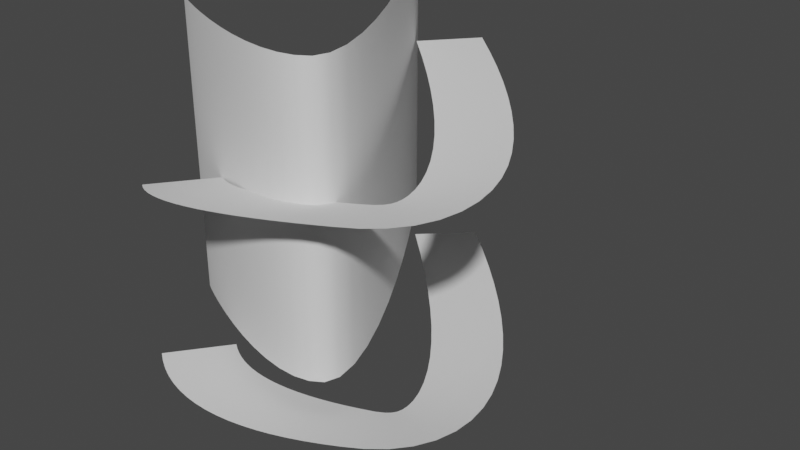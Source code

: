 # Source: JRightNewMethod.blend  (saved by Blender 2.92.15; exported with 4.5.12 LTS)
import bpy
from mathutils import Matrix  # noqa: F401  (used for matrix-valued properties, if any)

bpy.ops.wm.read_factory_settings(use_empty=True)
scene = bpy.context.scene
scene.name = 'Scene'

# ---- world
world_world = bpy.data.worlds.new('World'); scene.world = world_world
world_world.use_nodes = True; world_world.node_tree.nodes.clear()
_N = world_world.node_tree.nodes; _L = world_world.node_tree.links
n0 = _N.new('ShaderNodeOutputWorld'); n0.name = 'World Output'; n0.location = (300, 300)
n1 = _N.new('ShaderNodeBackground'); n1.name = 'Background'; n1.location = (10, 300)
n1.inputs[0].default_value = (0.05088, 0.05088, 0.05088, 1.0)
_L.new(n1.outputs[0], n0.inputs[0])
n0.is_active_output = True
world_world.color = (0.05088, 0.05088, 0.05088)
world_world.use_sun_shadow = False
world_world.sun_shadow_jitter_overblur = 0.0

# ---- meshes
me_cube = bpy.data.meshes.new('Cube')
me_cube.from_pydata([(-1.0, -1.0, -1.0), (-1.0, -1.0, 1.0), (-1.0, 1.0, -1.0), (-1.0, 1.0, 1.0), (1.0, -1.0, -1.0), (1.0, -1.0, 1.0), (1.0, 1.0, -1.0), (1.0, 1.0, 1.0)], [], [(0, 1, 3, 2), (2, 3, 7, 6), (6, 7, 5, 4), (4, 5, 1, 0), (2, 6, 4, 0), (7, 3, 1, 5)])
_uv = me_cube.uv_layers.new(name='UVMap')
_uv.uv.foreach_set('vector', [0.375, 0.0, 0.625, 0.0, 0.625, 0.25, 0.375, 0.25, 0.375, 0.25, 0.625, 0.25, 0.625, 0.5, 0.375, 0.5, 0.375, 0.5, 0.625, 0.5, 0.625, 0.75, 0.375, 0.75, 0.375, 0.75, 0.625, 0.75, 0.625, 1.0, 0.375, 1.0, 0.125, 0.5, 0.375, 0.5, 0.375, 0.75, 0.125, 0.75, 0.625, 0.5, 0.875, 0.5, 0.875, 0.75, 0.625, 0.75])
me_cube.use_remesh_fix_poles = True
me_cube.use_remesh_preserve_attributes = False
me_cube.use_mirror_vertex_groups = False
me_cube.update()

# ---- curves / text
cu_nurbspath = bpy.data.curves.new('NurbsPath', 'CURVE')
cu_nurbspath.dimensions = '3D'
_sp = cu_nurbspath.splines.new('NURBS'); _sp.points.add(3)
_sp.points.foreach_set('co', [16.12, -27.86, 0.7452, 1.0, 30.76, -39.01, 5.237, 1.0, 80.44, -13.14, 6.494, 1.0, 21.99, 40.99, 10.89, 1.0])
_sp.points.foreach_set('tilt', [1.571, 1.518, 1.563, 1.833])
_sp.order_u = 3
_sp.order_v = 0
_sp.use_endpoint_u = True
cu_nurbspath.use_path = True
cu_nurbspath.use_path_clamp = True
cu_nurbspath.extrude = 7.0
cu_nurbspath.fill_mode = 'FULL'
cu_beziercurve_001 = bpy.data.curves.new('BezierCurve.001', 'CURVE')
cu_beziercurve_001.dimensions = '3D'
_sp = cu_beziercurve_001.splines.new('BEZIER'); _sp.bezier_points.add(2)
_sp.bezier_points.foreach_set('co', [-3.134, -10.14, 5.821e-11, -11.37, 6.204, 0.0, -1.49, 3.851, -2.91e-11])
_sp.bezier_points.foreach_set('handle_left', [-2.713, -10.71, 5.821e-11, -13.24, 4.361, 0.0, -2.337, 4.384, -2.91e-11])
_sp.bezier_points.foreach_set('handle_right', [-3.555, -9.569, 5.821e-11, -9.506, 8.046, 0.0, -0.6441, 3.318, -2.91e-11])
for _p, _l, _r in zip(_sp.bezier_points, ['ALIGNED', 'ALIGNED', 'ALIGNED'], ['ALIGNED', 'ALIGNED', 'ALIGNED']): _p.handle_left_type = _l; _p.handle_right_type = _r
_sp.order_u = 0
_sp.order_v = 0
cu_beziercurve_001.use_path = True
cu_beziercurve_001.use_path_clamp = True
cu_beziercurve_001.extrude = 7.2
cu_beziercurve_001.fill_mode = 'FULL'
cu_nurbspath_001 = bpy.data.curves.new('NurbsPath.001', 'CURVE')
cu_nurbspath_001.dimensions = '3D'
_sp = cu_nurbspath_001.splines.new('NURBS'); _sp.points.add(3)
_sp.points.foreach_set('co', [16.12, -27.86, 0.7452, 1.0, 30.76, -39.01, 0.5944, 1.0, 80.44, -13.14, -0.09275, 1.0, 21.99, 40.99, -0.09275, 1.0])
_sp.points.foreach_set('tilt', [1.571, 1.564, 1.194, 1.571])
_sp.order_u = 3
_sp.order_v = 0
_sp.use_endpoint_u = True
cu_nurbspath_001.use_path = True
cu_nurbspath_001.use_path_clamp = True
cu_nurbspath_001.extrude = 7.0
cu_nurbspath_001.fill_mode = 'FULL'

# ---- objects
ob_nurbspath = bpy.data.objects.new('NurbsPath', cu_nurbspath)
ob_cube = bpy.data.objects.new('Cube', me_cube)
ob_beziercurve = bpy.data.objects.new('BezierCurve', cu_beziercurve_001)
ob_nurbspath_001 = bpy.data.objects.new('NurbsPath.001', cu_nurbspath_001)

# ---- transforms, parenting, visibility, modifiers, constraints
ob_nurbspath.location = (0.0, 0.0, 1.744e-07)
ob_nurbspath.scale = (0.9109, 0.9109, 0.9109)
ob_nurbspath.lineart.crease_threshold = 0.0
ob_cube.location = (0.0, 0.0, 1.744e-07)
ob_cube.lineart.crease_threshold = 0.0
ob_beziercurve.location = (0.0, 0.0, 1.744e-07)
ob_beziercurve.scale = (-3.743, -3.743, -3.743)
ob_beziercurve.lineart.crease_threshold = 0.0
ob_nurbspath_001.location = (0.0, 0.0, -32.01)
ob_nurbspath_001.scale = (0.9109, 0.9109, 0.9109)
ob_nurbspath_001.lineart.crease_threshold = 0.0

# ---- collection membership
scene.collection.objects.link(ob_nurbspath)
scene.collection.objects.link(ob_cube)
scene.collection.objects.link(ob_beziercurve)
scene.collection.objects.link(ob_nurbspath_001)

# ---- scene / render settings (as saved in the file)
scene.frame_start = 1; scene.frame_end = 250; scene.frame_set(33)
scene.render.engine = 'BLENDER_EEVEE_NEXT'
scene.cycles.use_denoising = False
scene.cycles.samples = 128
scene.cycles.sampling_pattern = 'TABULATED_SOBOL'
scene.cycles.use_adaptive_sampling = False
scene.cycles.use_light_tree = False
scene.view_settings.view_transform = 'Filmic'
bpy.context.view_layer.update()

# ---- added for rendering (the .blend has no active camera and no usable light): camera, sun
cam_auto = bpy.data.cameras.new('AutoCamera')
cam_auto.lens = 50.0
cam_auto.sensor_width = 36.0
cam_auto.clip_end = 1898.99
ob_auto_camera = bpy.data.objects.new('AutoCamera', cam_auto)
scene.collection.objects.link(ob_auto_camera)
ob_auto_camera.location = (144.796, -127.226, 75.4733)
ob_auto_camera.rotation_euler = (1.09748, -7.21219e-08, 0.694738)
scene.camera = ob_auto_camera
light_auto_sun = bpy.data.lights.new('AutoSun', 'SUN')
light_auto_sun.energy = 3.0
light_auto_sun.angle = 0.0523599
ob_auto_sun = bpy.data.objects.new('AutoSun', light_auto_sun)
scene.collection.objects.link(ob_auto_sun)
ob_auto_sun.rotation_euler = (0.872665, 0.174533, 0.523599)
bpy.context.view_layer.update()
